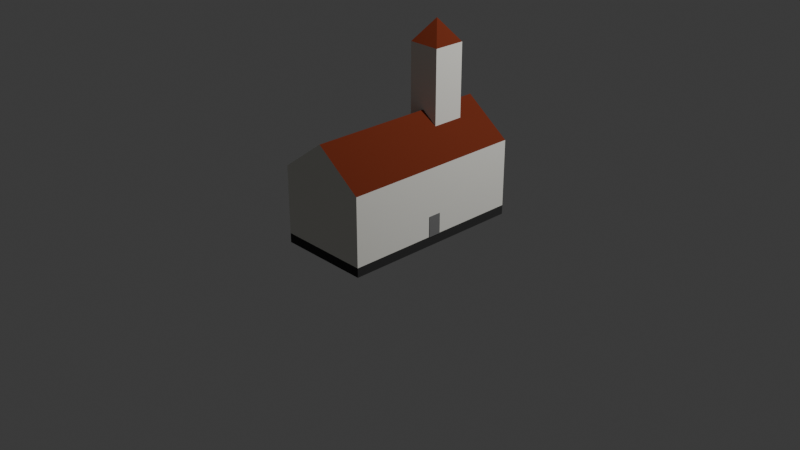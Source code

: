# Source: church_1.blend  (saved by Blender 5.0.119; exported with 4.5.12 LTS)
import bpy
from mathutils import Matrix  # noqa: F401  (used for matrix-valued properties, if any)

bpy.ops.wm.read_factory_settings(use_empty=True)
scene = bpy.context.scene
scene.name = 'Scene'

# ---- collections
col_collection = bpy.data.collections.new('Collection'); scene.collection.children.link(col_collection)

# ---- materials (node trees are filled in below, after node groups)
mat_base = bpy.data.materials.new('base')
mat_base.alpha_threshold = 0.0
mat_base.use_backface_culling_lightprobe_volume = False
mat_base.roughness = 0.5
mat_base.line_color = (0.0, 0.0, 0.0, 1.0)
mat_roof = bpy.data.materials.new('roof')
mat_roof.use_backface_culling_lightprobe_volume = False
mat_fundament = bpy.data.materials.new('fundament')
mat_door_001 = bpy.data.materials.new('door.001')
mat_door_001.use_backface_culling_lightprobe_volume = False
mat_door_002 = bpy.data.materials.new('door.002')
mat_door_002.use_backface_culling_lightprobe_volume = False

# ---- material node trees
mat_base.use_nodes = True; mat_base.node_tree.nodes.clear()
_N = mat_base.node_tree.nodes; _L = mat_base.node_tree.links
n0 = _N.new('ShaderNodeOutputMaterial'); n0.name = 'Material Output'; n0.location = (200, 100)
n1 = _N.new('ShaderNodeBsdfPrincipled'); n1.name = 'Principled BSDF'; n1.location = (-200, 100)
n1.inputs[0].default_value = (0.8714, 0.8632, 0.807, 1.0)
n1.inputs[2].default_value = 1.0
n1.inputs[3].default_value = 1.0
n1.inputs[7].default_value = 1.0
_L.new(n1.outputs[0], n0.inputs[0])
n0.is_active_output = True
mat_roof.use_nodes = True; mat_roof.node_tree.nodes.clear()
_N = mat_roof.node_tree.nodes; _L = mat_roof.node_tree.links
n0 = _N.new('ShaderNodeBsdfPrincipled'); n0.name = 'Principled BSDF'; n0.location = (-200, 100)
n0.inputs[0].default_value = (0.2542, 0.04971, 0.02416, 1.0)
n0.inputs[2].default_value = 1.0
n0.inputs[3].default_value = 1.0
n0.inputs[7].default_value = 1.0
n1 = _N.new('ShaderNodeOutputMaterial'); n1.name = 'Material-Ausgabe'; n1.location = (200, 100)
_L.new(n0.outputs[0], n1.inputs[0])
n1.is_active_output = True
mat_fundament.use_nodes = True; mat_fundament.node_tree.nodes.clear()
_N = mat_fundament.node_tree.nodes; _L = mat_fundament.node_tree.links
n0 = _N.new('ShaderNodeBsdfPrincipled'); n0.name = 'Principled BSDF'; n0.location = (-200, 100)
n0.inputs[0].default_value = (0.0331, 0.0331, 0.0331, 1.0)
n0.inputs[2].default_value = 1.0
n0.inputs[7].default_value = 1.0
n1 = _N.new('ShaderNodeOutputMaterial'); n1.name = 'Material Output'; n1.location = (200, 100)
_L.new(n0.outputs[0], n1.inputs[0])
n1.is_active_output = True
mat_door_001.use_nodes = True; mat_door_001.node_tree.nodes.clear()
_N = mat_door_001.node_tree.nodes; _L = mat_door_001.node_tree.links
n0 = _N.new('ShaderNodeBsdfPrincipled'); n0.name = 'Principled BSDF'; n0.location = (-200, 100)
n0.inputs[0].default_value = (0.2159, 0.2159, 0.2159, 1.0)
n0.inputs[2].default_value = 1.0
n0.inputs[3].default_value = 1.0
n0.inputs[7].default_value = 1.0
n1 = _N.new('ShaderNodeOutputMaterial'); n1.name = 'Material-Ausgabe'; n1.location = (200, 100)
_L.new(n0.outputs[0], n1.inputs[0])
n1.is_active_output = True
mat_door_002.use_nodes = True; mat_door_002.node_tree.nodes.clear()
_N = mat_door_002.node_tree.nodes; _L = mat_door_002.node_tree.links
n0 = _N.new('ShaderNodeBsdfPrincipled'); n0.name = 'Principled BSDF'; n0.location = (-200, 100)
n0.inputs[0].default_value = (0.2159, 0.2159, 0.2159, 1.0)
n0.inputs[2].default_value = 1.0
n0.inputs[3].default_value = 1.0
n0.inputs[7].default_value = 1.0
n1 = _N.new('ShaderNodeOutputMaterial'); n1.name = 'Material-Ausgabe'; n1.location = (200, 100)
_L.new(n0.outputs[0], n1.inputs[0])
n1.is_active_output = True

# ---- world
world_world = bpy.data.worlds.new('World'); scene.world = world_world
world_world.use_nodes = True; world_world.node_tree.nodes.clear()
_N = world_world.node_tree.nodes; _L = world_world.node_tree.links
n0 = _N.new('ShaderNodeOutputWorld'); n0.name = 'World Output'; n0.location = (200, 100)
n1 = _N.new('ShaderNodeBackground'); n1.name = 'Background'; n1.location = (-200, 100)
n1.inputs[0].default_value = (0.05088, 0.05088, 0.05088, 1.0)
_L.new(n1.outputs[0], n0.inputs[0])
n0.is_active_output = True
world_world.color = (0.05088, 0.05088, 0.05088)
world_world.sun_shadow_jitter_overblur = 0.0

# ---- cameras
cam_camera = bpy.data.cameras.new('Camera')
cam_camera.clip_end = 100.0
cam_camera.ortho_scale = 7.314

# ---- lights
light_light = bpy.data.lights.new('Light', 'POINT')
light_light.energy = 1000.0
light_light.shadow_soft_size = 0.1

# ---- meshes
me_cube = bpy.data.meshes.new('Cube')
me_cube.from_pydata([(1.0, 1.0, 1.0), (1.0, 1.0, -1.0), (1.0, -1.0, 1.0), (1.0, -1.0, -1.0), (-1.0, 1.0, 1.0), (-1.0, 1.0, -1.0), (-1.0, -1.0, 1.0), (-1.0, -1.0, -1.0), (0.0, 0.0, 1.6)], [], [(6, 8, 4), (3, 2, 6, 7), (7, 6, 4, 5), (5, 1, 3, 7), (1, 0, 2, 3), (5, 4, 0, 1), (6, 2, 8), (2, 0, 8), (0, 4, 8)])
me_cube.polygons.foreach_set('material_index', [1, 0, 0, 0, 0, 0, 1, 1, 1])
_uv = me_cube.uv_layers.new(name='UVMap')
_uv.uv.foreach_set('vector', [0.625, 0.0, 0.0, 0.0, 0.625, 0.25, 0.375, 0.75, 0.625, 0.75, 0.625, 1.0, 0.375, 1.0, 0.375, 0.0, 0.625, 0.0, 0.625, 0.25, 0.375, 0.25, 0.125, 0.5, 0.375, 0.5, 0.375, 0.75, 0.125, 0.75, 0.375, 0.5, 0.625, 0.5, 0.625, 0.75, 0.375, 0.75, 0.375, 0.25, 0.625, 0.25, 0.625, 0.5, 0.375, 0.5, 0.625, 0.0, 0.625, 0.75, 0.0, 0.0, 0.625, 0.75, 0.625, 0.5, 0.0, 0.0, 0.625, 0.5, 0.625, 0.25, 0.0, 0.0])
me_cube.materials.append(mat_base)
me_cube.materials.append(mat_roof)
me_cube.use_mirror_vertex_groups = False
me_cube.update()
me_cube_001 = bpy.data.meshes.new('Cube.001')
me_cube_001.from_pydata([(0.5, 1.0, 0.7273), (0.5, 1.0, 0.0), (0.5, -1.0, 0.7273), (0.5, -1.0, 0.0), (-0.5, 1.0, 0.7273), (-0.5, 1.0, 0.0), (-0.5, -1.0, 0.7273), (-0.5, -1.0, 0.0), (-0.5, 1.0, -0.1), (-0.5, -1.0, -0.1), (0.5, 1.0, -0.1), (0.5, -1.0, -0.1)], [], [(7, 3, 2, 6), (5, 7, 6, 4), (5, 1, 10, 8), (0, 2, 3, 1), (5, 4, 0, 1), (0, 4, 6, 2), (8, 10, 11, 9), (3, 7, 9, 11), (7, 5, 8, 9), (1, 3, 11, 10)])
me_cube_001.polygons.foreach_set('material_index', [0, 0, 1, 0, 0, 0, 1, 1, 1, 1])
_uv = me_cube_001.uv_layers.new(name='UVMap')
_uv.uv.foreach_set('vector', [0.275, 0.55, 0.275, 0.8, -7.937e-10, 0.8, 1.808e-08, 0.55, 0.5, 0.275, 0.0, 0.275, 0.0, 0.0, 0.5, 0.0, 0.55, 0.8, 0.55, 0.55, 0.55, 0.55, 0.55, 0.8, 0.0, 0.275, 0.5, 0.275, 0.5, 0.55, 0.0, 0.55, 0.55, 0.8, 0.275, 0.8, 0.275, 0.55, 0.55, 0.55, 1.0, 0.25, 1.0, 0.5, 0.5, 0.5, 0.5, 0.25, 1.0, 3.079e-08, 1.0, 0.25, 0.5, 0.25, 0.5, -6.955e-09, 0.275, 0.8, 0.275, 0.55, 0.275, 0.55, 0.275, 0.8, 0.0, 0.275, 0.5, 0.275, 0.5, 0.275, 0.0, 0.275, 0.0, 0.55, 0.5, 0.55, 0.5, 0.55, 0.0, 0.55])
me_cube_001.materials.append(mat_base)
me_cube_001.materials.append(mat_fundament)
me_cube_001.use_mirror_vertex_groups = False
me_cube_001.update()
me_cube_002 = bpy.data.meshes.new('Cube.002')
me_cube_002.from_pydata([(0.0, 1.0, 3.0), (0.0, -1.0, 3.0), (1.0, 1.0, 2.0), (-1.0, 1.0, 2.0), (1.0, -1.0, 2.0), (-1.0, -1.0, 2.0)], [], [(4, 2, 0, 1), (5, 1, 0, 3), (3, 0, 2), (1, 5, 4)])
me_cube_002.polygons.foreach_set('material_index', [1, 1, 0, 0])
_uv = me_cube_002.uv_layers.new(name='UVMap')
_uv.uv.foreach_set('vector', [0.5, 0.3536, 0.0, 0.3536, 0.0, 0.0, 0.5, 0.0, 0.0, 0.7071, 0.0, 0.3536, 0.5, 0.3536, 0.5, 0.7071, 0.5, 0.25, 0.75, -5.962e-09, 1.0, 0.25, 0.75, 0.25, 1.0, 0.5, 0.5, 0.5])
me_cube_002.materials.append(mat_base)
me_cube_002.materials.append(mat_roof)
me_cube_002.use_mirror_vertex_groups = False
me_cube_002.update()
me_w_rfel_002 = bpy.data.meshes.new('Würfel.002')
me_w_rfel_002.from_pydata([(-0.05, -0.00625, -0.1), (-0.05, -0.00625, 0.1), (-0.05, 0.00625, -0.1), (-0.05, 0.00625, 0.1), (0.05, -0.00625, -0.1), (0.05, -0.00625, 0.1), (0.05, 0.00625, -0.1), (0.05, 0.00625, 0.1)], [], [(0, 1, 3, 2), (2, 3, 7, 6), (6, 7, 5, 4), (4, 5, 1, 0), (2, 6, 4, 0), (7, 3, 1, 5)])
_uv = me_w_rfel_002.uv_layers.new(name='UV-Map')
_uv.uv.foreach_set('vector', [0.375, 0.0, 0.625, 0.0, 0.625, 0.25, 0.375, 0.25, 0.375, 0.25, 0.625, 0.25, 0.625, 0.5, 0.375, 0.5, 0.375, 0.5, 0.625, 0.5, 0.625, 0.75, 0.375, 0.75, 0.375, 0.75, 0.625, 0.75, 0.625, 1.0, 0.375, 1.0, 0.125, 0.5, 0.375, 0.5, 0.375, 0.75, 0.125, 0.75, 0.625, 0.5, 0.875, 0.5, 0.875, 0.75, 0.625, 0.75])
me_w_rfel_002.materials.append(mat_door_001)
me_w_rfel_002.update()
me_w_rfel_003 = bpy.data.meshes.new('Würfel.003')
me_w_rfel_003.from_pydata([(-0.05, -0.00625, -0.1), (-0.05, -0.00625, 0.1), (-0.05, 0.00625, -0.1), (-0.05, 0.00625, 0.1), (0.05, -0.00625, -0.1), (0.05, -0.00625, 0.1), (0.05, 0.00625, -0.1), (0.05, 0.00625, 0.1)], [], [(0, 1, 3, 2), (2, 3, 7, 6), (6, 7, 5, 4), (4, 5, 1, 0), (2, 6, 4, 0), (7, 3, 1, 5)])
_uv = me_w_rfel_003.uv_layers.new(name='UV-Map')
_uv.uv.foreach_set('vector', [0.375, 0.0, 0.625, 0.0, 0.625, 0.25, 0.375, 0.25, 0.375, 0.25, 0.625, 0.25, 0.625, 0.5, 0.375, 0.5, 0.375, 0.5, 0.625, 0.5, 0.625, 0.75, 0.375, 0.75, 0.375, 0.75, 0.625, 0.75, 0.625, 1.0, 0.375, 1.0, 0.125, 0.5, 0.375, 0.5, 0.375, 0.75, 0.125, 0.75, 0.625, 0.5, 0.875, 0.5, 0.875, 0.75, 0.625, 0.75])
me_w_rfel_003.materials.append(mat_door_002)
me_w_rfel_003.update()

# ---- objects
ob_cube = bpy.data.objects.new('Cube', me_cube)
ob_light = bpy.data.objects.new('Light', light_light)
ob_camera = bpy.data.objects.new('Camera', cam_camera)
ob_base = bpy.data.objects.new('base', me_cube_001)
ob_roof = bpy.data.objects.new('roof', me_cube_002)
ob_door_2 = bpy.data.objects.new('door_2', me_w_rfel_002)
ob_door_1 = bpy.data.objects.new('door_1', me_w_rfel_003)

# ---- transforms, parenting, visibility, modifiers, constraints
ob_cube.parent = ob_base
ob_cube.location = (0.0, 0.5, 1.35)
ob_cube.scale = (0.175, 0.175, 0.4)
ob_cube.lock_rotations_4d = False
ob_cube.empty_display_type = 'ARROWS'
ob_cube.lineart.crease_threshold = 0.0
ob_light.location = (4.076, 1.005, 5.904)
ob_light.rotation_euler = (0.6503, 0.05522, 1.866)
ob_light.lock_rotations_4d = False
ob_light.empty_display_type = 'ARROWS'
ob_light.color = (0.0, 0.0, 0.0, 0.0)
ob_light.lineart.crease_threshold = 0.0
ob_camera.location = (7.359, -6.926, 4.958)
ob_camera.rotation_euler = (1.109, 0.0, 0.8149)
ob_camera.lock_rotations_4d = False
ob_camera.empty_display_type = 'ARROWS'
ob_camera.color = (0.0, 0.0, 0.0, 0.0)
ob_camera.display_type = 'WIRE'
ob_camera.lineart.crease_threshold = 0.0
ob_base.location = (0.0, 0.0, 0.0)
ob_base.lock_rotations_4d = False
ob_base.empty_display_type = 'ARROWS'
ob_base.lineart.crease_threshold = 0.0
ob_roof.parent = ob_base
ob_roof.location = (0.0, 0.0, 0.0)
ob_roof.scale = (0.5, 1.0, 0.3636)
ob_roof.lock_rotations_4d = False
ob_roof.empty_display_type = 'ARROWS'
ob_roof.lineart.crease_threshold = 0.0
ob_door_2.parent = ob_base
ob_door_2.location = (0.5, 0.0, 0.11)
ob_door_2.rotation_euler = (0.0, -0.0, 1.571)
ob_door_2.scale = (1.4, 1.1, 1.1)
ob_door_1.parent = ob_base
ob_door_1.location = (0.0, 1.0, 0.11)
ob_door_1.scale = (1.4, 1.1, 1.1)

# ---- collection membership
col_collection.objects.link(ob_cube)
col_collection.objects.link(ob_light)
col_collection.objects.link(ob_camera)
col_collection.objects.link(ob_base)
col_collection.objects.link(ob_roof)
col_collection.objects.link(ob_door_2)
col_collection.objects.link(ob_door_1)

# ---- scene / render settings (as saved in the file)
scene.camera = ob_camera
scene.frame_start = 1; scene.frame_end = 250; scene.frame_set(1)
scene.render.engine = 'BLENDER_EEVEE_NEXT'
scene.render.bake_bias = 0.0
scene.render.bake_samples = 0
bpy.context.view_layer.update()
